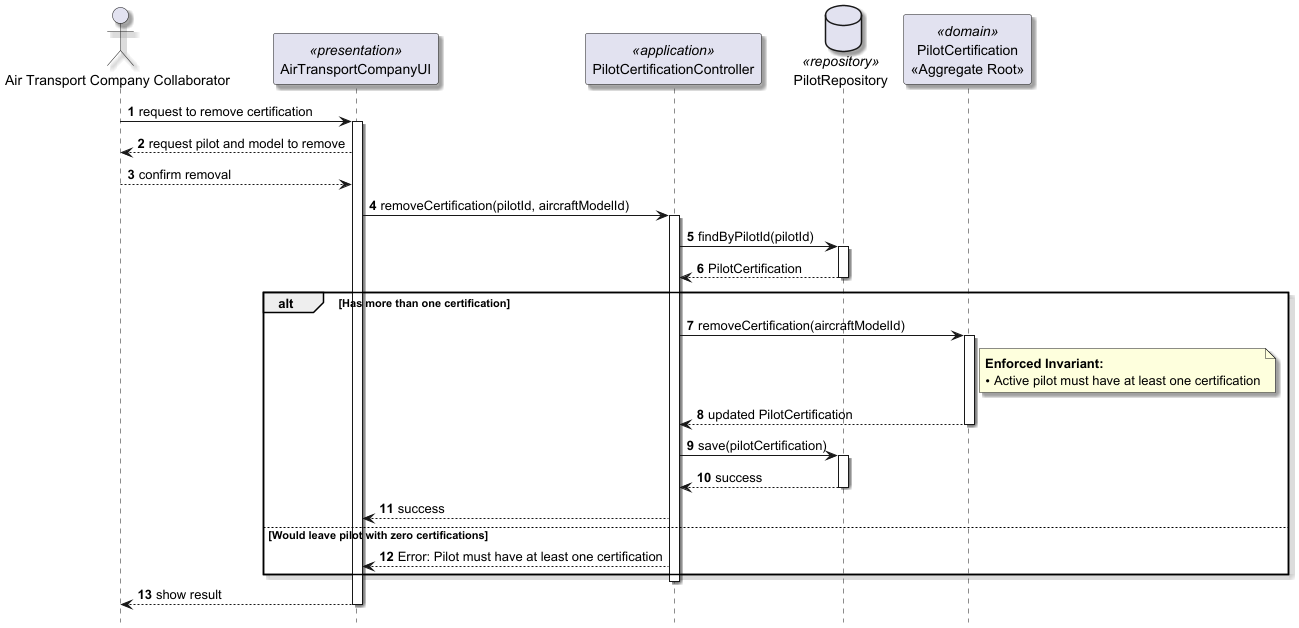

The diagram above was rendered by PlantUML. Its source (embedded in the PNG):
@startuml
skinparam shadowing true

hide footbox
autonumber

actor "Air Transport Company Collaborator" as Actor
participant "AirTransportCompanyUI" as UI <<presentation>>
participant "PilotCertificationController" as Controller <<application>>
database "PilotRepository" as Repo <<repository>>
participant "PilotCertification\n<<Aggregate Root>>" as Domain <<domain>>

Actor -> UI: request to remove certification
activate UI
    UI --> Actor: request pilot and model to remove
    Actor --> UI: confirm removal

    UI -> Controller: removeCertification(pilotId, aircraftModelId)
    activate Controller

        Controller -> Repo: findByPilotId(pilotId)
        activate Repo
            Repo --> Controller: PilotCertification
        deactivate Repo

        alt Has more than one certification
            Controller -> Domain: removeCertification(aircraftModelId)
            activate Domain

            note right of Domain
                <b>Enforced Invariant:</b>
                • Active pilot must have at least one certification
            end note

            Domain --> Controller: updated PilotCertification
            deactivate Domain

            Controller -> Repo: save(pilotCertification)
            activate Repo
                Repo --> Controller: success
            deactivate Repo

            Controller --> UI: success
        else Would leave pilot with zero certifications
            Controller --> UI: Error: Pilot must have at least one certification
        end

    deactivate Controller

    UI --> Actor: show result
deactivate UI
@enduml